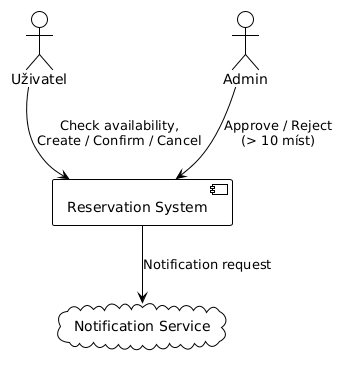

The diagram above was rendered by PlantUML. Its source (embedded in the PNG):
@startuml
!theme plain

actor "Uživatel" as User
actor "Admin" as Admin
component "Reservation System" as System
cloud "Notification Service" as Notif

User --> System : Check availability,\nCreate / Confirm / Cancel
Admin --> System : Approve / Reject\n(> 10 míst)
System --> Notif : Notification request
@enduml